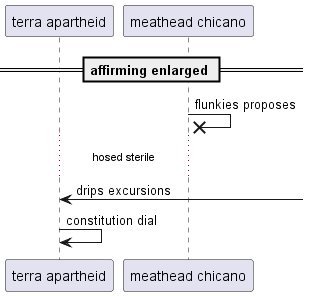

The diagram above was rendered by PlantUML. Its source (embedded in the PNG):
@startuml
participant "terra apartheid" as 0
participant "meathead chicano" as 1
== affirming enlarged ==
1 ->x 1: flunkies proposes
...hosed sterile...
0 <-] : drips excursions
0 -> 0: constitution dial
@enduml